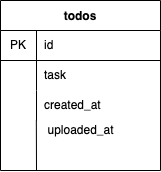

The diagram above was exported from draw.io. Its source (the exported page's mxGraphModel, read from the mxfile embedded in the PNG):
<mxGraphModel dx="314" dy="527" grid="1" gridSize="10" guides="1" tooltips="1" connect="1" arrows="1" fold="1" page="1" pageScale="1" pageWidth="827" pageHeight="1169" math="0" shadow="0">
  <root>
    <mxCell id="0" />
    <mxCell id="1" parent="0" />
    <mxCell id="27" value="todos" style="shape=table;startSize=30;container=1;collapsible=0;childLayout=tableLayout;fixedRows=1;rowLines=0;fontStyle=1;align=center;pointerEvents=1;" parent="1" vertex="1">
      <mxGeometry x="210" y="300" width="160" height="170" as="geometry" />
    </mxCell>
    <mxCell id="28" value="" style="shape=partialRectangle;html=1;whiteSpace=wrap;collapsible=0;dropTarget=0;pointerEvents=1;fillColor=none;top=0;left=0;bottom=1;right=0;points=[[0,0.5],[1,0.5]];portConstraint=eastwest;" parent="27" vertex="1">
      <mxGeometry y="30" width="160" height="30" as="geometry" />
    </mxCell>
    <mxCell id="29" value="PK" style="shape=partialRectangle;html=1;whiteSpace=wrap;connectable=0;fillColor=none;top=0;left=0;bottom=0;right=0;overflow=hidden;pointerEvents=1;" parent="28" vertex="1">
      <mxGeometry width="36" height="30" as="geometry">
        <mxRectangle width="36" height="30" as="alternateBounds" />
      </mxGeometry>
    </mxCell>
    <mxCell id="30" value="id" style="shape=partialRectangle;html=1;whiteSpace=wrap;connectable=0;fillColor=none;top=0;left=0;bottom=0;right=0;align=left;spacingLeft=6;overflow=hidden;pointerEvents=1;" parent="28" vertex="1">
      <mxGeometry x="36" width="124" height="30" as="geometry">
        <mxRectangle width="124" height="30" as="alternateBounds" />
      </mxGeometry>
    </mxCell>
    <mxCell id="31" value="" style="shape=partialRectangle;html=1;whiteSpace=wrap;collapsible=0;dropTarget=0;pointerEvents=1;fillColor=none;top=0;left=0;bottom=0;right=0;points=[[0,0.5],[1,0.5]];portConstraint=eastwest;" parent="27" vertex="1">
      <mxGeometry y="60" width="160" height="30" as="geometry" />
    </mxCell>
    <mxCell id="32" value="" style="shape=partialRectangle;html=1;whiteSpace=wrap;connectable=0;fillColor=none;top=0;left=0;bottom=0;right=0;overflow=hidden;pointerEvents=1;" parent="31" vertex="1">
      <mxGeometry width="36" height="30" as="geometry">
        <mxRectangle width="36" height="30" as="alternateBounds" />
      </mxGeometry>
    </mxCell>
    <mxCell id="33" value="task" style="shape=partialRectangle;html=1;whiteSpace=wrap;connectable=0;fillColor=none;top=0;left=0;bottom=0;right=0;align=left;spacingLeft=6;overflow=hidden;pointerEvents=1;" parent="31" vertex="1">
      <mxGeometry x="36" width="124" height="30" as="geometry">
        <mxRectangle width="124" height="30" as="alternateBounds" />
      </mxGeometry>
    </mxCell>
    <mxCell id="34" value="" style="shape=partialRectangle;html=1;whiteSpace=wrap;collapsible=0;dropTarget=0;pointerEvents=1;fillColor=none;top=0;left=0;bottom=0;right=0;points=[[0,0.5],[1,0.5]];portConstraint=eastwest;" parent="27" vertex="1">
      <mxGeometry y="90" width="160" height="30" as="geometry" />
    </mxCell>
    <mxCell id="35" value="" style="shape=partialRectangle;html=1;whiteSpace=wrap;connectable=0;fillColor=none;top=0;left=0;bottom=0;right=0;overflow=hidden;pointerEvents=1;" parent="34" vertex="1">
      <mxGeometry width="36" height="30" as="geometry">
        <mxRectangle width="36" height="30" as="alternateBounds" />
      </mxGeometry>
    </mxCell>
    <mxCell id="36" value="created_at" style="shape=partialRectangle;html=1;whiteSpace=wrap;connectable=0;fillColor=none;top=0;left=0;bottom=0;right=0;align=left;spacingLeft=6;overflow=hidden;pointerEvents=1;" parent="34" vertex="1">
      <mxGeometry x="36" width="124" height="30" as="geometry">
        <mxRectangle width="124" height="30" as="alternateBounds" />
      </mxGeometry>
    </mxCell>
    <mxCell id="48" value="" style="endArrow=none;html=1;entryX=0.224;entryY=0.988;entryDx=0;entryDy=0;entryPerimeter=0;" parent="1" target="34" edge="1">
      <mxGeometry width="50" height="50" relative="1" as="geometry">
        <mxPoint x="246" y="470" as="sourcePoint" />
        <mxPoint x="250" y="420" as="targetPoint" />
      </mxGeometry>
    </mxCell>
    <mxCell id="50" value="uploaded_at" style="text;html=1;align=center;verticalAlign=middle;resizable=0;points=[];autosize=1;strokeColor=none;fillColor=none;" parent="1" vertex="1">
      <mxGeometry x="250" y="420" width="80" height="20" as="geometry" />
    </mxCell>
  </root>
</mxGraphModel>